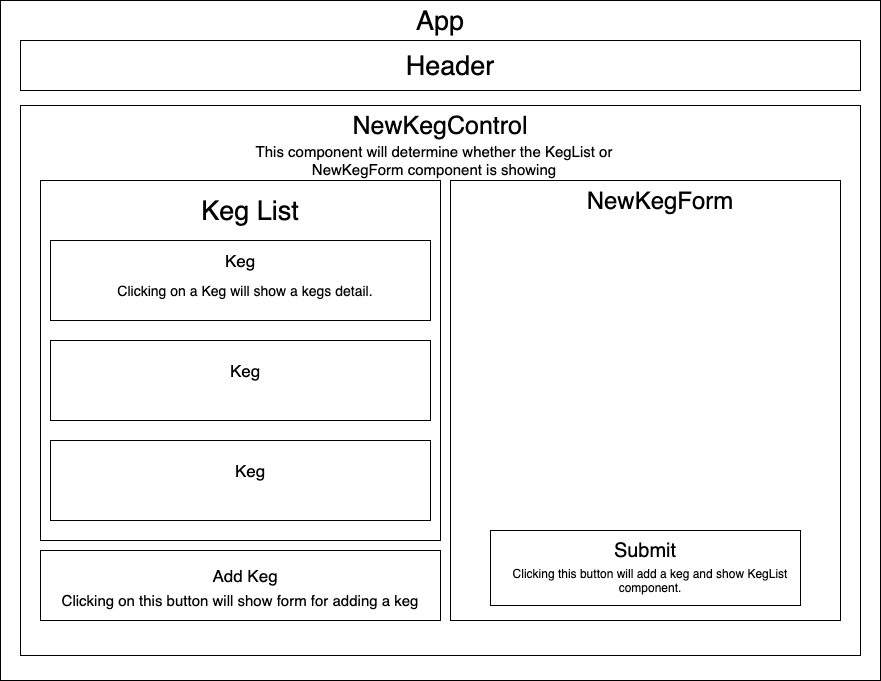

The diagram above was exported from draw.io. Its source (the exported page's mxGraphModel, read from the mxfile embedded in the PNG):
<mxGraphModel dx="1208" dy="600" grid="1" gridSize="10" guides="1" tooltips="1" connect="1" arrows="1" fold="1" page="1" pageScale="1" pageWidth="827" pageHeight="1169" math="0" shadow="0">
  <root>
    <mxCell id="0" />
    <mxCell id="1" parent="0" />
    <mxCell id="7FMcvZDKARJh-82viM-X-12" value="" style="rounded=0;whiteSpace=wrap;html=1;" parent="1" vertex="1">
      <mxGeometry x="160" y="20" width="880" height="680" as="geometry" />
    </mxCell>
    <mxCell id="7FMcvZDKARJh-82viM-X-4" value="" style="rounded=0;whiteSpace=wrap;html=1;" parent="1" vertex="1">
      <mxGeometry x="180" y="125" width="840" height="550" as="geometry" />
    </mxCell>
    <mxCell id="jZ4I9wG7u4tYxFlWHhBn-2" value="" style="rounded=0;whiteSpace=wrap;html=1;" parent="1" vertex="1">
      <mxGeometry x="200" y="200" width="400" height="360" as="geometry" />
    </mxCell>
    <mxCell id="jZ4I9wG7u4tYxFlWHhBn-3" value="" style="rounded=0;whiteSpace=wrap;html=1;" parent="1" vertex="1">
      <mxGeometry x="210" y="260" width="380" height="80" as="geometry" />
    </mxCell>
    <mxCell id="jZ4I9wG7u4tYxFlWHhBn-4" value="" style="rounded=0;whiteSpace=wrap;html=1;" parent="1" vertex="1">
      <mxGeometry x="210" y="360" width="380" height="80" as="geometry" />
    </mxCell>
    <mxCell id="jZ4I9wG7u4tYxFlWHhBn-5" value="" style="rounded=0;whiteSpace=wrap;html=1;" parent="1" vertex="1">
      <mxGeometry x="210" y="460" width="380" height="80" as="geometry" />
    </mxCell>
    <mxCell id="jZ4I9wG7u4tYxFlWHhBn-7" value="" style="rounded=0;whiteSpace=wrap;html=1;" parent="1" vertex="1">
      <mxGeometry x="200" y="570" width="400" height="70" as="geometry" />
    </mxCell>
    <mxCell id="jZ4I9wG7u4tYxFlWHhBn-11" value="&lt;span style=&quot;font-size: 27px&quot;&gt;Keg List&lt;/span&gt;" style="text;html=1;strokeColor=none;fillColor=none;align=center;verticalAlign=middle;whiteSpace=wrap;rounded=0;strokeWidth=10;" parent="1" vertex="1">
      <mxGeometry x="290" y="220" width="240" height="20" as="geometry" />
    </mxCell>
    <mxCell id="jZ4I9wG7u4tYxFlWHhBn-14" value="&lt;font style=&quot;font-size: 17px&quot;&gt;Keg&lt;/font&gt;" style="text;html=1;strokeColor=none;fillColor=none;align=center;verticalAlign=middle;whiteSpace=wrap;rounded=0;" parent="1" vertex="1">
      <mxGeometry x="380" y="270" width="40" height="20" as="geometry" />
    </mxCell>
    <mxCell id="jZ4I9wG7u4tYxFlWHhBn-15" value="&lt;font style=&quot;font-size: 17px&quot;&gt;Keg&lt;/font&gt;" style="text;html=1;strokeColor=none;fillColor=none;align=center;verticalAlign=middle;whiteSpace=wrap;rounded=0;" parent="1" vertex="1">
      <mxGeometry x="385" y="380" width="40" height="20" as="geometry" />
    </mxCell>
    <mxCell id="jZ4I9wG7u4tYxFlWHhBn-17" value="&lt;font style=&quot;font-size: 17px&quot;&gt;Keg&lt;/font&gt;" style="text;html=1;strokeColor=none;fillColor=none;align=center;verticalAlign=middle;whiteSpace=wrap;rounded=0;" parent="1" vertex="1">
      <mxGeometry x="390" y="480" width="40" height="20" as="geometry" />
    </mxCell>
    <mxCell id="jZ4I9wG7u4tYxFlWHhBn-18" value="&lt;font style=&quot;font-size: 17px&quot;&gt;Add Keg&lt;/font&gt;" style="text;html=1;strokeColor=none;fillColor=none;align=center;verticalAlign=middle;whiteSpace=wrap;rounded=0;" parent="1" vertex="1">
      <mxGeometry x="360" y="585" width="90" height="20" as="geometry" />
    </mxCell>
    <mxCell id="jZ4I9wG7u4tYxFlWHhBn-19" value="&lt;font style=&quot;font-size: 15px&quot;&gt;Clicking on this button will show form for adding a keg&lt;/font&gt;" style="text;html=1;strokeColor=none;fillColor=none;align=center;verticalAlign=middle;whiteSpace=wrap;rounded=0;" parent="1" vertex="1">
      <mxGeometry x="200" y="610" width="400" height="20" as="geometry" />
    </mxCell>
    <mxCell id="jZ4I9wG7u4tYxFlWHhBn-21" value="&lt;font style=&quot;font-size: 14px&quot;&gt;&amp;nbsp;Clicking on a Keg will show a kegs detail.&amp;nbsp;&lt;/font&gt;" style="text;html=1;strokeColor=none;fillColor=none;align=center;verticalAlign=middle;whiteSpace=wrap;rounded=0;" parent="1" vertex="1">
      <mxGeometry x="220" y="300" width="370" height="20" as="geometry" />
    </mxCell>
    <mxCell id="7FMcvZDKARJh-82viM-X-1" value="" style="rounded=0;whiteSpace=wrap;html=1;" parent="1" vertex="1">
      <mxGeometry x="610" y="200" width="390" height="440" as="geometry" />
    </mxCell>
    <mxCell id="7FMcvZDKARJh-82viM-X-9" value="&lt;font style=&quot;font-size: 25px&quot;&gt;NewKegControl&lt;/font&gt;" style="text;html=1;strokeColor=none;fillColor=none;align=center;verticalAlign=middle;whiteSpace=wrap;rounded=0;" parent="1" vertex="1">
      <mxGeometry x="495" y="130" width="210" height="30" as="geometry" />
    </mxCell>
    <mxCell id="7FMcvZDKARJh-82viM-X-10" value="&lt;font style=&quot;font-size: 15px&quot;&gt;This component will determine whether the KegList or NewKegForm component is showing&lt;/font&gt;" style="text;html=1;strokeColor=none;fillColor=none;align=center;verticalAlign=middle;whiteSpace=wrap;rounded=0;" parent="1" vertex="1">
      <mxGeometry x="414" y="170" width="360" height="20" as="geometry" />
    </mxCell>
    <mxCell id="7FMcvZDKARJh-82viM-X-13" value="&lt;font style=&quot;font-size: 27px&quot;&gt;App&lt;/font&gt;" style="text;html=1;strokeColor=none;fillColor=none;align=center;verticalAlign=middle;whiteSpace=wrap;rounded=0;" parent="1" vertex="1">
      <mxGeometry x="580" y="30" width="40" height="20" as="geometry" />
    </mxCell>
    <mxCell id="7FMcvZDKARJh-82viM-X-14" value="" style="rounded=0;whiteSpace=wrap;html=1;" parent="1" vertex="1">
      <mxGeometry x="180" y="60" width="840" height="50" as="geometry" />
    </mxCell>
    <mxCell id="7FMcvZDKARJh-82viM-X-15" value="&lt;font style=&quot;font-size: 27px&quot;&gt;Header&lt;/font&gt;" style="text;html=1;strokeColor=none;fillColor=none;align=center;verticalAlign=middle;whiteSpace=wrap;rounded=0;" parent="1" vertex="1">
      <mxGeometry x="600" y="75" width="20" height="20" as="geometry" />
    </mxCell>
    <mxCell id="TMbu03cQrZOTQe5u0FiX-1" value="" style="rounded=0;whiteSpace=wrap;html=1;" vertex="1" parent="1">
      <mxGeometry x="650" y="550" width="310" height="75" as="geometry" />
    </mxCell>
    <mxCell id="TMbu03cQrZOTQe5u0FiX-2" value="&lt;font style=&quot;font-size: 20px&quot;&gt;Submit&lt;/font&gt;" style="text;html=1;strokeColor=none;fillColor=none;align=center;verticalAlign=middle;whiteSpace=wrap;rounded=0;" vertex="1" parent="1">
      <mxGeometry x="770" y="560" width="70" height="20" as="geometry" />
    </mxCell>
    <mxCell id="TMbu03cQrZOTQe5u0FiX-5" value="Clicking this button will add a keg and show KegList component." style="text;html=1;strokeColor=none;fillColor=none;align=center;verticalAlign=middle;whiteSpace=wrap;rounded=0;" vertex="1" parent="1">
      <mxGeometry x="670" y="580" width="280" height="40" as="geometry" />
    </mxCell>
    <mxCell id="TMbu03cQrZOTQe5u0FiX-6" value="&lt;font style=&quot;font-size: 24px&quot;&gt;NewKegForm&lt;/font&gt;" style="text;html=1;strokeColor=none;fillColor=none;align=center;verticalAlign=middle;whiteSpace=wrap;rounded=0;" vertex="1" parent="1">
      <mxGeometry x="750" y="210" width="140" height="20" as="geometry" />
    </mxCell>
  </root>
</mxGraphModel>